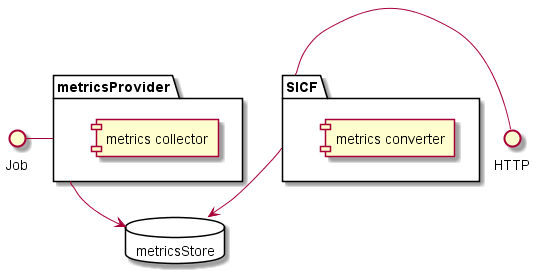

The diagram above was rendered by PlantUML. Its source (embedded in the PNG):
@startuml component_diagram

Job - metricsProvider
HTTP - SICF
metricsProvider --> metricsStore
SICF --> metricsStore 
package "metricsProvider" {
  [metrics collector] 
}

package "SICF" {
  [metrics converter]
}

database "metricsStore" { 

}
@enduml